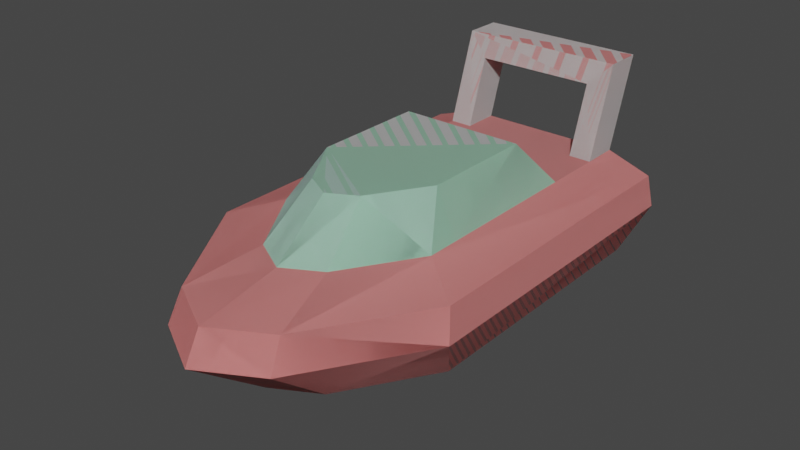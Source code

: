 # Source: attemptAtRotation.blend  (saved by Blender 2.80.75; exported with 4.5.12 LTS)
import bpy
from mathutils import Matrix  # noqa: F401  (used for matrix-valued properties, if any)

bpy.ops.wm.read_factory_settings(use_empty=True)
scene = bpy.context.scene
scene.name = 'Scene'

# ---- collections
col_collection = bpy.data.collections.new('Collection'); scene.collection.children.link(col_collection)

# ---- materials (node trees are filled in below, after node groups)
mat_metaldark = bpy.data.materials.new('metalDark')
mat_metaldark.use_transparent_shadow = False
mat_metaldark.diffuse_color = (0.2667, 0.2667, 0.2667, 1.0)
mat_metalred = bpy.data.materials.new('metalRed')
mat_metalred.use_transparent_shadow = False
mat_metalred.diffuse_color = (0.9098, 0.3333, 0.3255, 1.0)
mat_metallight = bpy.data.materials.new('metalLight')
mat_metallight.use_transparent_shadow = False
mat_metallight.diffuse_color = (0.7686, 0.7686, 0.7686, 1.0)
mat_glass = bpy.data.materials.new('glass')
mat_glass.use_transparent_shadow = False
mat_glass.diffuse_color = (0.7765, 0.902, 0.949, 1.0)
mat_metalgreen = bpy.data.materials.new('metalGreen')
mat_metalgreen.use_transparent_shadow = False
mat_metalgreen.diffuse_color = (0.4431, 0.7882, 0.5843, 1.0)

# ---- material node trees
mat_metaldark.use_nodes = True; mat_metaldark.node_tree.nodes.clear()
_N = mat_metaldark.node_tree.nodes; _L = mat_metaldark.node_tree.links
n0 = _N.new('ShaderNodeBsdfPrincipled'); n0.name = 'Principled BSDF'; n0.location = (0, 300)
n0.distribution = 'GGX'
n0.subsurface_method = 'BURLEY'
n0.inputs[0].default_value = (0.2667, 0.2667, 0.2667, 1.0)
n0.inputs[3].default_value = 1.0
n0.inputs[27].default_value = (0.0, 0.0, 0.0, 1.0)
n0.inputs[28].default_value = 1.0
n1 = _N.new('ShaderNodeOutputMaterial'); n1.name = 'Material Output'; n1.location = (300, 300)
n2 = _N.new('ShaderNodeRGB'); n2.name = 'RGB'; n2.location = (-300, 300)
n2.label = 'Ambient'
n2.outputs[0].default_value = (0.0, 0.0, 0.0, 1.0)
n3 = _N.new('ShaderNodeRGB'); n3.name = 'RGB.001'; n3.location = (-300, 0)
n3.label = 'Specular'
n3.outputs[0].default_value = (0.5, 0.5, 0.5, 1.0)
_L.new(n0.outputs[0], n1.inputs[0])
n1.is_active_output = True
mat_metalred.use_nodes = True; mat_metalred.node_tree.nodes.clear()
_N = mat_metalred.node_tree.nodes; _L = mat_metalred.node_tree.links
n0 = _N.new('ShaderNodeBsdfPrincipled'); n0.name = 'Principled BSDF'; n0.location = (0, 300)
n0.distribution = 'GGX'
n0.subsurface_method = 'BURLEY'
n0.inputs[0].default_value = (0.9098, 0.3333, 0.3255, 1.0)
n0.inputs[3].default_value = 1.0
n0.inputs[27].default_value = (0.0, 0.0, 0.0, 1.0)
n0.inputs[28].default_value = 1.0
n1 = _N.new('ShaderNodeOutputMaterial'); n1.name = 'Material Output'; n1.location = (300, 300)
n2 = _N.new('ShaderNodeRGB'); n2.name = 'RGB'; n2.location = (-300, 300)
n2.label = 'Ambient'
n2.outputs[0].default_value = (0.0, 0.0, 0.0, 1.0)
n3 = _N.new('ShaderNodeRGB'); n3.name = 'RGB.001'; n3.location = (-300, 0)
n3.label = 'Specular'
n3.outputs[0].default_value = (0.5, 0.5, 0.5, 1.0)
_L.new(n0.outputs[0], n1.inputs[0])
n1.is_active_output = True
mat_metallight.use_nodes = True; mat_metallight.node_tree.nodes.clear()
_N = mat_metallight.node_tree.nodes; _L = mat_metallight.node_tree.links
n0 = _N.new('ShaderNodeBsdfPrincipled'); n0.name = 'Principled BSDF'; n0.location = (0, 300)
n0.distribution = 'GGX'
n0.subsurface_method = 'BURLEY'
n0.inputs[0].default_value = (0.7686, 0.7686, 0.7686, 1.0)
n0.inputs[3].default_value = 1.0
n0.inputs[27].default_value = (0.0, 0.0, 0.0, 1.0)
n0.inputs[28].default_value = 1.0
n1 = _N.new('ShaderNodeOutputMaterial'); n1.name = 'Material Output'; n1.location = (300, 300)
n2 = _N.new('ShaderNodeRGB'); n2.name = 'RGB'; n2.location = (-300, 300)
n2.label = 'Ambient'
n2.outputs[0].default_value = (0.0, 0.0, 0.0, 1.0)
n3 = _N.new('ShaderNodeRGB'); n3.name = 'RGB.001'; n3.location = (-300, 0)
n3.label = 'Specular'
n3.outputs[0].default_value = (0.5, 0.5, 0.5, 1.0)
_L.new(n0.outputs[0], n1.inputs[0])
n1.is_active_output = True
mat_glass.use_nodes = True; mat_glass.node_tree.nodes.clear()
_N = mat_glass.node_tree.nodes; _L = mat_glass.node_tree.links
n0 = _N.new('ShaderNodeBsdfPrincipled'); n0.name = 'Principled BSDF'; n0.location = (0, 300)
n0.distribution = 'GGX'
n0.subsurface_method = 'BURLEY'
n0.inputs[0].default_value = (0.7765, 0.902, 0.949, 1.0)
n0.inputs[3].default_value = 1.0
n0.inputs[27].default_value = (0.0, 0.0, 0.0, 1.0)
n0.inputs[28].default_value = 1.0
n1 = _N.new('ShaderNodeOutputMaterial'); n1.name = 'Material Output'; n1.location = (300, 300)
n2 = _N.new('ShaderNodeRGB'); n2.name = 'RGB'; n2.location = (-300, 300)
n2.label = 'Ambient'
n2.outputs[0].default_value = (0.0, 0.0, 0.0, 1.0)
n3 = _N.new('ShaderNodeRGB'); n3.name = 'RGB.001'; n3.location = (-300, 0)
n3.label = 'Specular'
n3.outputs[0].default_value = (0.5, 0.5, 0.5, 1.0)
_L.new(n0.outputs[0], n1.inputs[0])
n1.is_active_output = True
mat_metalgreen.use_nodes = True; mat_metalgreen.node_tree.nodes.clear()
_N = mat_metalgreen.node_tree.nodes; _L = mat_metalgreen.node_tree.links
n0 = _N.new('ShaderNodeBsdfPrincipled'); n0.name = 'Principled BSDF'; n0.location = (0, 300)
n0.distribution = 'GGX'
n0.subsurface_method = 'BURLEY'
n0.inputs[0].default_value = (0.4431, 0.7882, 0.5843, 1.0)
n0.inputs[3].default_value = 1.0
n0.inputs[27].default_value = (0.0, 0.0, 0.0, 1.0)
n0.inputs[28].default_value = 1.0
n1 = _N.new('ShaderNodeOutputMaterial'); n1.name = 'Material Output'; n1.location = (300, 300)
n2 = _N.new('ShaderNodeRGB'); n2.name = 'RGB'; n2.location = (-300, 300)
n2.label = 'Ambient'
n2.outputs[0].default_value = (0.0, 0.0, 0.0, 1.0)
n3 = _N.new('ShaderNodeRGB'); n3.name = 'RGB.001'; n3.location = (-300, 0)
n3.label = 'Specular'
n3.outputs[0].default_value = (0.5, 0.5, 0.5, 1.0)
_L.new(n0.outputs[0], n1.inputs[0])
n1.is_active_output = True

# ---- world
world_world = bpy.data.worlds.new('World'); scene.world = world_world
world_world.use_nodes = True; world_world.node_tree.nodes.clear()
_N = world_world.node_tree.nodes; _L = world_world.node_tree.links
n0 = _N.new('ShaderNodeOutputWorld'); n0.name = 'World Output'; n0.location = (300, 300)
n1 = _N.new('ShaderNodeBackground'); n1.name = 'Background'; n1.location = (10, 300)
n1.inputs[0].default_value = (0.05088, 0.05088, 0.05088, 1.0)
_L.new(n1.outputs[0], n0.inputs[0])
n0.is_active_output = True
world_world.color = (0.05088, 0.05088, 0.05088)
world_world.use_sun_shadow = False
world_world.sun_shadow_jitter_overblur = 0.0

# ---- meshes
me_id13 = bpy.data.meshes.new('ID13')
me_id13.from_pydata([(0.0, 0.0, -0.3796), (0.0, 0.2, -1.156), (0.1781, 0.0, -0.2811), (0.2968, 0.2, -0.9915), (-0.6783, 0.2, -0.3863), (-0.2968, 0.2, -0.9915), (-0.407, 0.0, 0.08206), (-0.1781, 0.0, -0.2811), (-0.2968, 0.2, -0.9915), (0.0, 0.2, -1.156), (-0.1781, 0.0, -0.2811), (0.0, 0.0, -0.3796), (-0.3905, 0.6, -1.469), (-0.2968, 0.2, -0.9915), (-0.8925, 0.6, -0.6725), (-0.6783, 0.2, -0.3863), (-0.3905, 0.6, -1.469), (0.0, 0.6, -1.685), (-0.2968, 0.2, -0.9915), (0.0, 0.2, -1.156), (0.1781, 0.0, -0.2811), (0.2968, 0.2, -0.9915), (0.407, 0.0, 0.08206), (0.6783, 0.2, -0.3863), (0.407, 0.0, 1.485), (0.407, 0.0, 0.08206), (0.6783, 0.2, 1.485), (0.6783, 0.2, -0.3863), (-0.407, 0.0, 1.485), (0.407, 0.0, 1.485), (-0.6783, 0.2, 1.485), (0.6783, 0.2, 1.485), (-0.8925, 0.6, 1.485), (0.8925, 0.6, 1.485), (-0.6783, 0.2, 1.485), (-0.6783, 0.2, -0.3863), (-0.407, 0.0, 1.485), (-0.407, 0.0, 0.08206), (0.0, 0.2, -1.156), (0.0, 0.6, -1.685), (0.2968, 0.2, -0.9915), (0.3905, 0.6, -1.469), (-0.407, 0.0, 1.485), (-0.407, 0.0, 0.08206), (0.407, 0.0, 1.485), (-0.1781, 0.0, -0.2811), (0.0, 0.0, -0.3796), (0.1781, 0.0, -0.2811), (0.407, 0.0, 0.08206), (0.3905, 0.6, -1.469), (0.8925, 0.6, -0.6725), (0.2968, 0.2, -0.9915), (0.6783, 0.2, -0.3863), (-0.8925, 0.6, -0.6725), (-0.6783, 0.2, -0.3863), (-0.8925, 0.6, 1.485), (-0.6783, 0.2, 1.485), (0.8925, 0.6, -0.6725), (0.8925, 0.6, 1.485), (0.6783, 0.2, -0.3863), (0.6783, 0.2, 1.485), (0.1781, 0.0, -0.2811), (0.0, 0.2, -1.156), (0.0, 0.0, -0.3796), (0.2968, 0.2, -0.9915), (-0.407, 0.0, 0.08206), (-0.2968, 0.2, -0.9915), (-0.6783, 0.2, -0.3863), (-0.1781, 0.0, -0.2811), (-0.1781, 0.0, -0.2811), (0.0, 0.2, -1.156), (-0.2968, 0.2, -0.9915), (0.0, 0.0, -0.3796), (0.5511, 1.5, 1.435), (0.4011, 0.9, 1.235), (0.5511, 0.9, 1.235), (0.4011, 1.35, 1.385), (-0.4011, 1.35, 1.385), (-0.5511, 1.5, 1.435), (-0.5511, 0.9, 1.235), (-0.4011, 0.9, 1.235), (0.3905, 0.6, -1.469), (0.371, 0.8, -1.369), (0.8925, 0.6, -0.6725), (0.8479, 0.8, -0.6129), (0.8925, 0.6, -0.6725), (0.371, 0.8, -1.369), (0.3905, 0.6, -1.469), (0.8479, 0.8, -0.6129), (0.5511, 0.9, 1.485), (0.5511, 1.5, 1.435), (0.5511, 0.9, 1.235), (0.5511, 1.5, 1.685), (-0.8925, 0.6, -0.6725), (-0.2968, 0.2, -0.9915), (-0.3905, 0.6, -1.469), (-0.6783, 0.2, -0.3863), (-0.4011, 0.9, 1.485), (-0.4011, 1.35, 1.385), (-0.4011, 0.9, 1.235), (-0.4011, 1.35, 1.635), (0.3905, 0.6, -1.469), (0.0, 0.6, -1.685), (0.371, 0.8, -1.369), (0.0, 0.8, -1.575), (0.371, 0.8, -1.369), (0.0, 0.6, -1.685), (0.3905, 0.6, -1.469), (0.0, 0.8, -1.575), (0.2412, 0.9, -0.8883), (0.5511, 0.9, -0.3966), (0.371, 0.8, -1.369), (0.8479, 0.8, -0.6129), (0.371, 0.8, -1.369), (0.5511, 0.9, -0.3966), (0.2412, 0.9, -0.8883), (0.8479, 0.8, -0.6129), (-0.2968, 0.2, -0.9915), (0.0, 0.6, -1.685), (-0.3905, 0.6, -1.469), (0.0, 0.2, -1.156), (-0.4133, 1.2, 0.583), (0.5511, 0.9, 0.833), (-0.5511, 0.9, 0.833), (0.4133, 1.2, 0.583), (0.407, 0.0, 0.08206), (0.2968, 0.2, -0.9915), (0.1781, 0.0, -0.2811), (0.6783, 0.2, -0.3863), (-0.8479, 0.8, -0.6129), (-0.8479, 0.8, 1.485), (-0.5511, 0.9, -0.3966), (-0.5511, 0.9, 1.485), (-0.5511, 0.9, -0.177), (-0.5511, 0.9, 0.833), (-0.5511, 0.9, 1.235), (-0.5511, 0.9, -0.3966), (-0.8479, 0.8, 1.485), (-0.8479, 0.8, -0.6129), (-0.5511, 0.9, 1.485), (-0.5511, 0.9, -0.177), (-0.5511, 0.9, 0.833), (-0.5511, 0.9, 1.235), (-0.5511, 1.5, 1.685), (-0.4011, 0.9, 1.485), (-0.5511, 0.9, 1.485), (-0.4011, 1.35, 1.635), (0.4011, 1.35, 1.635), (0.5511, 1.5, 1.685), (0.5511, 0.9, 1.485), (0.4011, 0.9, 1.485), (0.5511, 0.9, -0.3966), (0.5511, 0.9, -0.177), (0.8479, 0.8, -0.6129), (0.5511, 0.9, 0.833), (0.5511, 0.9, 1.235), (0.5511, 0.9, 1.485), (0.8479, 0.8, 1.485), (0.8479, 0.8, -0.6129), (0.5511, 0.9, -0.177), (0.5511, 0.9, -0.3966), (0.5511, 0.9, 0.833), (0.5511, 0.9, 1.235), (0.5511, 0.9, 1.485), (0.8479, 0.8, 1.485), (-0.5511, 1.5, 1.435), (-0.5511, 0.9, 1.485), (-0.5511, 0.9, 1.235), (-0.5511, 1.5, 1.685), (0.6783, 0.2, 1.485), (0.407, 0.0, 0.08206), (0.407, 0.0, 1.485), (0.6783, 0.2, -0.3863), (0.0, 0.6, -1.685), (-0.3905, 0.6, -1.469), (0.0, 0.8, -1.575), (-0.371, 0.8, -1.369), (0.0, 0.8, -1.575), (-0.3905, 0.6, -1.469), (0.0, 0.6, -1.685), (-0.371, 0.8, -1.369), (0.4011, 1.35, 1.385), (0.4011, 0.9, 1.485), (0.4011, 0.9, 1.235), (0.4011, 1.35, 1.635), (-0.6783, 0.2, 1.485), (0.407, 0.0, 1.485), (-0.407, 0.0, 1.485), (0.6783, 0.2, 1.485), (-0.8925, 0.6, 1.485), (0.8925, 0.6, 1.485), (-0.8479, 0.8, 1.485), (0.8479, 0.8, 1.485), (-0.5511, 0.9, 1.485), (0.5511, 0.9, 1.485), (-0.4011, 0.9, 1.485), (0.4011, 0.9, 1.485), (-0.3905, 0.6, -1.469), (-0.8925, 0.6, -0.6725), (-0.371, 0.8, -1.369), (-0.8479, 0.8, -0.6129), (-0.371, 0.8, -1.369), (-0.8925, 0.6, -0.6725), (-0.3905, 0.6, -1.469), (-0.8479, 0.8, -0.6129), (-0.8925, 0.6, -0.6725), (-0.8925, 0.6, 1.485), (-0.8479, 0.8, -0.6129), (-0.8479, 0.8, 1.485), (-0.8479, 0.8, -0.6129), (-0.8925, 0.6, 1.485), (-0.8925, 0.6, -0.6725), (-0.8479, 0.8, 1.485), (0.0, 0.8, -1.575), (0.0, 0.9, -1.022), (0.371, 0.8, -1.369), (0.2412, 0.9, -0.8883), (0.371, 0.8, -1.369), (0.0, 0.9, -1.022), (0.0, 0.8, -1.575), (0.2412, 0.9, -0.8883), (-0.407, 0.0, 1.485), (-0.6783, 0.2, -0.3863), (-0.6783, 0.2, 1.485), (-0.407, 0.0, 0.08206), (-0.5511, 0.9, 0.833), (-0.5511, 0.9, 1.235), (0.5511, 0.9, 0.833), (-0.4011, 0.9, 1.235), (-0.4011, 0.9, 1.485), (0.4011, 0.9, 1.235), (0.5511, 0.9, 1.235), (0.4011, 0.9, 1.485), (0.5511, 0.9, 0.833), (-0.5511, 0.9, 1.235), (-0.5511, 0.9, 0.833), (-0.4011, 0.9, 1.235), (-0.4011, 0.9, 1.485), (0.4011, 0.9, 1.235), (0.5511, 0.9, 1.235), (0.4011, 0.9, 1.485), (-0.8479, 0.8, 1.485), (0.8479, 0.8, 1.485), (-0.5511, 0.9, 1.485), (0.5511, 0.9, 1.485), (-0.4011, 0.9, 1.485), (0.4011, 0.9, 1.485), (0.2968, 0.2, -0.9915), (0.0, 0.6, -1.685), (0.0, 0.2, -1.156), (0.3905, 0.6, -1.469), (0.407, 0.0, 1.485), (-0.407, 0.0, 0.08206), (-0.407, 0.0, 1.485), (-0.1781, 0.0, -0.2811), (0.0, 0.0, -0.3796), (0.1781, 0.0, -0.2811), (0.407, 0.0, 0.08206), (-0.371, 0.8, -1.369), (-0.2412, 0.9, -0.8883), (0.0, 0.8, -1.575), (0.0, 0.9, -1.022), (0.0, 0.8, -1.575), (-0.2412, 0.9, -0.8883), (-0.371, 0.8, -1.369), (0.0, 0.9, -1.022), (0.4011, 1.35, 1.635), (-0.4011, 1.35, 1.385), (-0.4011, 1.35, 1.635), (0.4011, 1.35, 1.385), (0.2968, 0.2, -0.9915), (0.8925, 0.6, -0.6725), (0.3905, 0.6, -1.469), (0.6783, 0.2, -0.3863), (-0.8479, 0.8, -0.6129), (-0.5511, 0.9, -0.3966), (-0.371, 0.8, -1.369), (-0.2412, 0.9, -0.8883), (-0.371, 0.8, -1.369), (-0.5511, 0.9, -0.3966), (-0.8479, 0.8, -0.6129), (-0.2412, 0.9, -0.8883), (0.8925, 0.6, -0.6725), (0.8479, 0.8, -0.6129), (0.8925, 0.6, 1.485), (0.8479, 0.8, 1.485), (0.8925, 0.6, 1.485), (0.8479, 0.8, -0.6129), (0.8925, 0.6, -0.6725), (0.8479, 0.8, 1.485), (-0.8925, 0.6, 1.485), (-0.6783, 0.2, -0.3863), (-0.8925, 0.6, -0.6725), (-0.6783, 0.2, 1.485), (0.5511, 1.5, 1.435), (-0.5511, 1.5, 1.685), (-0.5511, 1.5, 1.435), (0.5511, 1.5, 1.685), (0.6783, 0.2, -0.3863), (0.8925, 0.6, 1.485), (0.8925, 0.6, -0.6725), (0.6783, 0.2, 1.485), (0.5511, 0.9, 1.235), (0.4011, 0.9, 1.235), (0.5511, 1.5, 1.435), (0.4011, 1.35, 1.385), (-0.4011, 1.35, 1.385), (-0.5511, 1.5, 1.435), (-0.5511, 0.9, 1.235), (-0.4011, 0.9, 1.235), (0.5511, 0.9, 1.235), (0.5511, 1.5, 1.435), (0.5511, 0.9, 1.485), (0.5511, 1.5, 1.685), (-0.4011, 0.9, 1.235), (-0.4011, 1.35, 1.385), (-0.4011, 0.9, 1.485), (-0.4011, 1.35, 1.635), (-0.5511, 0.9, 0.833), (0.5511, 0.9, 0.833), (-0.4133, 1.2, 0.583), (0.4133, 1.2, 0.583), (-0.4133, 1.2, -0.177), (-0.5511, 0.9, -0.177), (-0.4133, 1.2, 0.583), (-0.5511, 0.9, 0.833), (-0.5511, 0.9, 1.485), (-0.4011, 0.9, 1.485), (-0.5511, 1.5, 1.685), (-0.4011, 1.35, 1.635), (0.4011, 1.35, 1.635), (0.5511, 1.5, 1.685), (0.5511, 0.9, 1.485), (0.4011, 0.9, 1.485), (-0.5511, 0.9, 1.235), (-0.5511, 0.9, 1.485), (-0.5511, 1.5, 1.435), (-0.5511, 1.5, 1.685), (0.4011, 0.9, 1.235), (0.4011, 0.9, 1.485), (0.4011, 1.35, 1.385), (0.4011, 1.35, 1.635), (0.5511, 0.9, -0.177), (0.4133, 1.2, -0.177), (0.5511, 0.9, 0.833), (0.4133, 1.2, 0.583), (-0.4011, 1.35, 1.635), (-0.4011, 1.35, 1.385), (0.4011, 1.35, 1.635), (0.4011, 1.35, 1.385), (-0.4133, 1.2, -0.177), (-0.4133, 1.2, 0.583), (0.4133, 1.2, -0.177), (0.4133, 1.2, 0.583), (-0.5511, 1.5, 1.435), (-0.5511, 1.5, 1.685), (0.5511, 1.5, 1.435), (0.5511, 1.5, 1.685), (-0.2412, 0.9, -0.8883), (-0.1809, 1.2, -0.5458), (0.0, 0.9, -1.022), (0.0, 1.2, -0.6459), (0.2412, 0.9, -0.8883), (0.1809, 1.2, -0.5458), (0.5511, 0.9, -0.3966), (0.4133, 1.2, -0.177), (-0.2412, 0.9, -0.8883), (-0.5511, 0.9, -0.3966), (-0.1809, 1.2, -0.5458), (-0.4133, 1.2, -0.177), (-0.5511, 0.9, -0.3966), (-0.1809, 1.2, -0.5458), (0.0, 1.2, -0.6459), (0.1809, 1.2, -0.5458), (0.0, 0.9, -1.022), (0.0, 1.2, -0.6459), (0.2412, 0.9, -0.8883), (0.1809, 1.2, -0.5458), (0.5511, 0.9, -0.3966), (0.0, 0.9, -1.022), (-0.1809, 1.2, -0.5458), (-0.2412, 0.9, -0.8883), (0.0, 1.2, -0.6459), (-0.4133, 1.2, 0.583), (-0.5511, 0.9, -0.177), (-0.4133, 1.2, -0.177), (-0.5511, 0.9, 0.833), (-0.5511, 0.9, -0.3966), (0.5511, 0.9, -0.3966), (0.1809, 1.2, -0.5458), (0.2412, 0.9, -0.8883), (0.4133, 1.2, -0.177), (0.5511, 0.9, 0.833), (0.4133, 1.2, -0.177), (0.5511, 0.9, -0.177), (0.4133, 1.2, 0.583), (0.5511, 0.9, -0.3966), (-0.1809, 1.2, -0.5458), (-0.5511, 0.9, -0.3966), (-0.2412, 0.9, -0.8883), (-0.4133, 1.2, -0.177), (0.5511, 0.9, 1.485), (0.5511, 0.9, 1.485), (-0.1809, 1.2, -0.5458), (0.4133, 1.2, -0.177), (-0.4133, 1.2, -0.177), (0.0, 1.2, -0.6459), (0.1809, 1.2, -0.5458), (-0.4133, 1.2, 0.583), (0.4133, 1.2, 0.583), (0.2412, 0.9, -0.8883), (0.0, 1.2, -0.6459), (0.0, 0.9, -1.022), (0.1809, 1.2, -0.5458), (-0.5511, 0.9, 1.485), (-0.5511, 0.9, 1.485)], [], [(0, 1, 2), (3, 2, 1), (4, 5, 6), (7, 6, 5), (8, 9, 10), (11, 10, 9), (12, 13, 14), (15, 14, 13), (16, 17, 18), (19, 18, 17), (20, 21, 22), (23, 22, 21), (24, 25, 26), (27, 26, 25), (28, 29, 30), (31, 30, 29), (30, 31, 32), (33, 32, 31), (34, 35, 36), (37, 36, 35), (38, 39, 40), (41, 40, 39), (42, 43, 44), (45, 44, 43), (46, 44, 45), (47, 44, 46), (48, 44, 47), (49, 50, 51), (52, 51, 50), (53, 54, 55), (56, 55, 54), (57, 58, 59), (60, 59, 58), (61, 62, 63), (62, 61, 64), (65, 66, 67), (66, 65, 68), (69, 70, 71), (70, 69, 72), (73, 74, 75), (74, 73, 76), (76, 73, 77), (78, 77, 73), (79, 77, 78), (77, 79, 80), (81, 82, 83), (84, 83, 82), (85, 86, 87), (86, 85, 88), (89, 90, 91), (90, 89, 92), (93, 94, 95), (94, 93, 96), (97, 98, 99), (98, 97, 100), (101, 102, 103), (104, 103, 102), (105, 106, 107), (106, 105, 108), (109, 110, 111), (112, 111, 110), (113, 114, 115), (114, 113, 116), (117, 118, 119), (118, 117, 120), (121, 122, 123), (122, 121, 124), (125, 126, 127), (126, 125, 128), (129, 130, 131), (132, 131, 130), (133, 131, 132), (134, 133, 132), (135, 134, 132), (136, 137, 138), (137, 136, 139), (139, 136, 140), (139, 140, 141), (139, 141, 142), (143, 144, 145), (144, 143, 146), (146, 143, 147), (148, 147, 143), (149, 147, 148), (147, 149, 150), (151, 152, 153), (154, 153, 152), (155, 153, 154), (156, 153, 155), (157, 153, 156), (158, 159, 160), (159, 158, 161), (161, 158, 162), (162, 158, 163), (163, 158, 164), (165, 166, 167), (166, 165, 168), (169, 170, 171), (170, 169, 172), (173, 174, 175), (176, 175, 174), (177, 178, 179), (178, 177, 180), (181, 182, 183), (182, 181, 184), (185, 186, 187), (186, 185, 188), (189, 188, 185), (188, 189, 190), (191, 190, 189), (190, 191, 192), (192, 191, 193), (192, 193, 194), (194, 193, 195), (194, 195, 196), (197, 198, 199), (200, 199, 198), (201, 202, 203), (202, 201, 204), (205, 206, 207), (208, 207, 206), (209, 210, 211), (210, 209, 212), (213, 214, 215), (216, 215, 214), (217, 218, 219), (218, 217, 220), (221, 222, 223), (222, 221, 224), (225, 226, 227), (228, 227, 226), (229, 227, 228), (230, 227, 229), (231, 227, 230), (230, 229, 232), (233, 234, 235), (234, 233, 236), (236, 233, 237), (237, 233, 238), (238, 233, 239), (240, 237, 238), (32, 33, 241), (242, 241, 33), (243, 241, 242), (244, 243, 242), (245, 243, 244), (246, 245, 244), (247, 248, 249), (248, 247, 250), (251, 252, 253), (252, 251, 254), (254, 251, 255), (255, 251, 256), (256, 251, 257), (258, 259, 260), (261, 260, 259), (262, 263, 264), (263, 262, 265), (266, 267, 268), (267, 266, 269), (270, 271, 272), (271, 270, 273), (274, 275, 276), (277, 276, 275), (278, 279, 280), (279, 278, 281), (282, 283, 284), (285, 284, 283), (286, 287, 288), (287, 286, 289), (290, 291, 292), (291, 290, 293), (294, 295, 296), (295, 294, 297), (298, 299, 300), (299, 298, 301), (302, 303, 304), (305, 304, 303), (306, 304, 305), (304, 306, 307), (307, 306, 308), (309, 308, 306), (310, 311, 312), (313, 312, 311), (314, 315, 316), (317, 316, 315), (318, 319, 320), (321, 320, 319), (322, 323, 324), (325, 324, 323), (326, 327, 328), (329, 328, 327), (330, 328, 329), (328, 330, 331), (331, 330, 332), (333, 332, 330), (334, 335, 336), (337, 336, 335), (338, 339, 340), (341, 340, 339), (342, 343, 344), (345, 344, 343), (346, 347, 348), (349, 348, 347), (350, 351, 352), (353, 352, 351), (354, 355, 356), (357, 356, 355), (358, 359, 360), (361, 360, 359), (362, 363, 364), (365, 364, 363), (366, 367, 368), (369, 368, 367), (322, 370, 323), (350, 352, 371), (372, 371, 352), (373, 372, 352), (374, 375, 376), (377, 376, 375), (342, 378, 343), (379, 380, 381), (380, 379, 382), (383, 384, 385), (384, 383, 386), (384, 387, 385), (388, 389, 390), (389, 388, 391), (392, 393, 394), (393, 392, 395), (393, 396, 394), (397, 398, 399), (398, 397, 400), (230, 232, 231), (401, 231, 232), (239, 240, 238), (240, 239, 402), (403, 404, 405), (404, 403, 406), (404, 406, 407), (404, 408, 405), (408, 404, 409), (410, 411, 412), (411, 410, 413), (226, 414, 228), (229, 228, 414), (236, 415, 234), (415, 236, 237)])
me_id13.polygons.foreach_set('material_index', [0, 0, 0, 0, 0, 0, 0, 0, 0, 0, 0, 0, 0, 0, 0, 0, 0, 0, 0, 0, 0, 0, 0, 0, 0, 0, 0, 0, 0, 0, 0, 0, 0, 1, 1, 1, 1, 1, 1, 1, 1, 1, 1, 1, 1, 1, 1, 1, 1, 1, 1, 1, 1, 1, 1, 1, 1, 1, 1, 1, 1, 1, 1, 1, 1, 1, 1, 1, 1, 1, 1, 1, 1, 1, 1, 1, 1, 1, 1, 1, 1, 1, 1, 1, 1, 1, 1, 1, 1, 1, 1, 1, 1, 1, 1, 1, 1, 1, 1, 1, 1, 1, 1, 1, 1, 1, 1, 1, 1, 1, 1, 1, 1, 1, 1, 1, 1, 1, 1, 1, 1, 1, 1, 1, 1, 1, 1, 1, 1, 1, 1, 1, 1, 1, 1, 1, 1, 1, 1, 1, 1, 1, 1, 1, 1, 1, 1, 1, 1, 1, 1, 1, 1, 1, 1, 1, 1, 1, 1, 1, 1, 1, 1, 1, 1, 1, 1, 1, 1, 1, 1, 1, 1, 1, 1, 1, 2, 2, 2, 2, 2, 2, 2, 2, 2, 2, 2, 2, 2, 2, 2, 2, 2, 2, 2, 2, 2, 2, 2, 2, 2, 2, 2, 2, 2, 2, 2, 2, 3, 3, 3, 3, 3, 3, 3, 3, 3, 3, 3, 3, 3, 4, 4, 4, 4, 4, 4, 4, 4, 4, 4, 4, 4, 4, 4, 4, 4, 4, 4, 4, 4, 4, 4, 4, 4, 4, 4, 4])
_uv = me_id13.uv_layers.new(name='ID18')
_uv.uv.foreach_set('vector', [-7.238, 12.54, -22.04, 40.42, 0.7757, 12.54, -8.68, 40.42, 0.7757, 12.54, -22.04, 40.42, -1.374, 31.37, 26.79, 31.37, -11.28, 10.92, 5.622, 10.92, -11.28, 10.92, 26.79, 31.37, 8.68, 40.42, 22.04, 40.42, -0.7757, 12.54, 7.238, 12.54, -0.7757, 12.54, 22.04, 40.42, 40.72, 46.23, 26.79, 25.72, 3.661, 46.23, -1.374, 25.72, 3.661, 46.23, 26.79, 25.72, 14.55, 59.36, 32.13, 59.36, 8.68, 35.27, 22.04, 35.27, 8.68, 35.27, 32.13, 59.36, -5.622, 10.92, -26.79, 31.37, 11.28, 10.92, 1.374, 31.37, 11.28, 10.92, -26.79, 31.37, 58.46, 12.9, 3.231, 12.9, 58.46, 26.17, -15.21, 26.17, 58.46, 26.17, 3.231, 12.9, 16.02, 0.0, -16.02, 0.0, 26.7, 7.874, -26.7, 7.874, 26.7, 7.874, -16.02, 0.0, 26.7, 7.874, -26.7, 7.874, 35.14, 23.62, -35.14, 23.62, 35.14, 23.62, -26.7, 7.874, -58.46, 26.17, 15.21, 26.17, -58.46, 12.9, -3.231, 12.9, -58.46, 12.9, 15.21, 26.17, -22.04, 35.27, -32.13, 59.36, -8.68, 35.27, -14.55, 59.36, -8.68, 35.27, -32.13, 59.36, 16.02, 58.46, 16.02, 3.231, -16.02, 58.46, 7.011, -11.07, -16.02, 58.46, 16.02, 3.231, 0.0, -14.95, -16.02, 58.46, 7.011, -11.07, -7.011, -11.07, -16.02, 58.46, 0.0, -14.95, -16.02, 3.231, -16.02, 58.46, -7.011, -11.07, -40.72, 46.23, -3.661, 46.23, -26.79, 25.72, 1.374, 25.72, -26.79, 25.72, -3.661, 46.23, 26.48, 37.41, 15.21, 19.55, -58.46, 37.41, -58.46, 19.55, -58.46, 37.41, 15.21, 19.55, -26.48, 37.41, 58.46, 37.41, -15.21, 19.55, 58.46, 19.55, -15.21, 19.55, 58.46, 37.41, 0.7757, 12.54, -22.04, 40.42, -7.238, 12.54, -22.04, 40.42, 0.7757, 12.54, -8.68, 40.42, -11.28, 10.92, 26.79, 31.37, -1.374, 31.37, 26.79, 31.37, -11.28, 10.92, 5.622, 10.92, -0.7757, 12.54, 22.04, 40.42, 8.68, 40.42, 22.04, 40.42, -0.7757, 12.54, 7.238, 12.54, 21.7, 73.89, 15.79, 48.99, 21.7, 48.99, 15.79, 48.99, 21.7, 73.89, 15.79, 67.67, 15.79, 67.67, 21.7, 73.89, -15.79, 67.67, -21.7, 73.89, -15.79, 67.67, 21.7, 73.89, -21.7, 48.99, -15.79, 67.67, -21.7, 73.89, -15.79, 67.67, -21.7, 48.99, -15.79, 48.99, -40.72, 7.912, -37.82, 16.25, -3.661, 7.912, -2.612, 16.25, -3.661, 7.912, -37.82, 16.25, -3.661, 7.912, -37.82, 16.25, -40.72, 7.912, -37.82, 16.25, -3.661, 7.912, -2.612, 16.25, 58.46, 35.43, 56.5, 59.06, 48.62, 35.43, 56.5, 59.06, 58.46, 35.43, 66.34, 59.06, 3.661, 46.23, 26.79, 25.72, 40.72, 46.23, 26.79, 25.72, 3.661, 46.23, -1.374, 25.72, 58.46, 35.43, 54.53, 53.15, 48.62, 35.43, 54.53, 53.15, 58.46, 35.43, 64.37, 53.15, -14.55, -3.937, -32.13, -3.937, -13.33, 4.805, -30.02, 4.805, -13.33, 4.805, -32.13, -3.937, -13.33, 4.805, -32.13, -3.937, -14.55, -3.937, -32.13, -3.937, -13.33, 4.805, -30.02, 4.805, -24.52, -16.41, -1.638, -16.41, -37.82, -31.36, -2.612, -31.36, -37.82, -31.36, -1.638, -16.41, -37.82, -31.36, -1.638, -16.41, -24.52, -16.41, -1.638, -16.41, -37.82, -31.36, -2.612, -31.36, 8.68, 35.27, 32.13, 59.36, 14.55, 59.36, 32.13, 59.36, 8.68, 35.27, 22.04, 35.27, 16.27, 21.55, -21.7, 6.186, 21.7, 6.186, -21.7, 6.186, 16.27, 21.55, -16.27, 21.55, 11.28, 10.92, -26.79, 31.37, -5.622, 10.92, -26.79, 31.37, 11.28, 10.92, 1.374, 31.37, 24.13, -21.58, -58.46, -21.58, 15.61, -9.247, -58.46, -9.247, 15.61, -9.247, -58.46, -21.58, 6.97, -9.247, 15.61, -9.247, -58.46, -9.247, -32.8, -9.247, 6.97, -9.247, -58.46, -9.247, -48.62, -9.247, -32.8, -9.247, -58.46, -9.247, 15.61, -9.247, -58.46, -21.58, 24.13, -21.58, -58.46, -21.58, 15.61, -9.247, -58.46, -9.247, -58.46, -9.247, 15.61, -9.247, 6.97, -9.247, -58.46, -9.247, 6.97, -9.247, -32.8, -9.247, -58.46, -9.247, -32.8, -9.247, -48.62, -9.247, 21.7, 77.0, 15.79, 52.1, 21.7, 52.1, 15.79, 52.1, 21.7, 77.0, 15.79, 70.78, 15.79, 70.78, 21.7, 77.0, -15.79, 70.78, -21.7, 77.0, -15.79, 70.78, 21.7, 77.0, -21.7, 52.1, -15.79, 70.78, -21.7, 77.0, -15.79, 70.78, -21.7, 52.1, -15.79, 52.1, -15.61, -9.247, -6.97, -9.247, -24.13, -21.58, 32.8, -9.247, -24.13, -21.58, -6.97, -9.247, 48.62, -9.247, -24.13, -21.58, 32.8, -9.247, 58.46, -9.247, -24.13, -21.58, 48.62, -9.247, 58.46, -21.58, -24.13, -21.58, 58.46, -9.247, -24.13, -21.58, -6.97, -9.247, -15.61, -9.247, -6.97, -9.247, -24.13, -21.58, 32.8, -9.247, 32.8, -9.247, -24.13, -21.58, 48.62, -9.247, 48.62, -9.247, -24.13, -21.58, 58.46, -9.247, 58.46, -9.247, -24.13, -21.58, 58.46, -21.58, -56.5, 59.06, -58.46, 35.43, -48.62, 35.43, -58.46, 35.43, -56.5, 59.06, -66.34, 59.06, 58.46, 26.17, 3.231, 12.9, 58.46, 12.9, 3.231, 12.9, 58.46, 26.17, -15.21, 26.17, 32.13, -3.937, 14.55, -3.937, 30.02, 4.805, 13.33, 4.805, 30.02, 4.805, 14.55, -3.937, 30.02, 4.805, 14.55, -3.937, 32.13, -3.937, 14.55, -3.937, 30.02, 4.805, 13.33, 4.805, -54.53, 53.15, -58.46, 35.43, -48.62, 35.43, -58.46, 35.43, -54.53, 53.15, -64.37, 53.15, 26.7, 7.874, -16.02, 0.0, 16.02, 0.0, -16.02, 0.0, 26.7, 7.874, -26.7, 7.874, 35.14, 23.62, -26.7, 7.874, 26.7, 7.874, -26.7, 7.874, 35.14, 23.62, -35.14, 23.62, 33.38, 31.5, -35.14, 23.62, 35.14, 23.62, -35.14, 23.62, 33.38, 31.5, -33.38, 31.5, -33.38, 31.5, 33.38, 31.5, 21.7, 35.43, -33.38, 31.5, 21.7, 35.43, -21.7, 35.43, -21.7, 35.43, 21.7, 35.43, 15.79, 35.43, -21.7, 35.43, 15.79, 35.43, -15.79, 35.43, 40.72, 7.912, 3.661, 7.912, 37.82, 16.25, 2.612, 16.25, 37.82, 16.25, 3.661, 7.912, 37.82, 16.25, 3.661, 7.912, 40.72, 7.912, 3.661, 7.912, 37.82, 16.25, 2.612, 16.25, 26.48, 15.4, -58.46, 15.4, 24.13, 23.47, -58.46, 23.47, 24.13, 23.47, -58.46, 15.4, 24.13, 23.47, -58.46, 15.4, 26.48, 15.4, -58.46, 15.4, 24.13, 23.47, -58.46, 23.47, -30.02, -46.74, -19.48, -27.3, -13.33, -46.74, -8.629, -27.3, -13.33, -46.74, -19.48, -27.3, -13.33, -46.74, -19.48, -27.3, -30.02, -46.74, -19.48, -27.3, -13.33, -46.74, -8.629, -27.3, -58.46, 12.9, 15.21, 26.17, -58.46, 26.17, 15.21, 26.17, -58.46, 12.9, -3.231, 12.9, -21.7, 32.8, -21.7, 48.62, 21.7, 32.8, -15.79, 48.62, 21.7, 32.8, -21.7, 48.62, -15.79, 58.46, 21.7, 32.8, -15.79, 48.62, 15.79, 48.62, 21.7, 32.8, -15.79, 58.46, 21.7, 48.62, 21.7, 32.8, 15.79, 48.62, 15.79, 48.62, -15.79, 58.46, 15.79, 58.46, 21.7, 32.8, -21.7, 48.62, -21.7, 32.8, -21.7, 48.62, 21.7, 32.8, -15.79, 48.62, -15.79, 48.62, 21.7, 32.8, -15.79, 58.46, -15.79, 58.46, 21.7, 32.8, 15.79, 48.62, 15.79, 48.62, 21.7, 32.8, 21.7, 48.62, 15.79, 58.46, -15.79, 58.46, 15.79, 48.62, 35.14, 23.62, -35.14, 23.62, 33.38, 31.5, -33.38, 31.5, 33.38, 31.5, -35.14, 23.62, 21.7, 35.43, 33.38, 31.5, -33.38, 31.5, -21.7, 35.43, 21.7, 35.43, -33.38, 31.5, 15.79, 35.43, 21.7, 35.43, -21.7, 35.43, -15.79, 35.43, 15.79, 35.43, -21.7, 35.43, -8.68, 35.27, -32.13, 59.36, -22.04, 35.27, -32.13, 59.36, -8.68, 35.27, -14.55, 59.36, -16.02, 58.46, 16.02, 3.231, 16.02, 58.46, 16.02, 3.231, -16.02, 58.46, 7.011, -11.07, 7.011, -11.07, -16.02, 58.46, 0.0, -14.95, 0.0, -14.95, -16.02, 58.46, -7.011, -11.07, -7.011, -11.07, -16.02, 58.46, -16.02, 3.231, 13.33, -46.74, 8.629, -27.3, 30.02, -46.74, 19.48, -27.3, 30.02, -46.74, 8.629, -27.3, 30.02, -46.74, 8.629, -27.3, 13.33, -46.74, 8.629, -27.3, 30.02, -46.74, 19.48, -27.3, -15.79, 64.37, 15.79, 54.53, 15.79, 64.37, 15.79, 54.53, -15.79, 64.37, -15.79, 54.53, -26.79, 25.72, -3.661, 46.23, -40.72, 46.23, -3.661, 46.23, -26.79, 25.72, 1.374, 25.72, 2.612, -31.36, 1.638, -16.41, 37.82, -31.36, 24.52, -16.41, 37.82, -31.36, 1.638, -16.41, 37.82, -31.36, 1.638, -16.41, 2.612, -31.36, 1.638, -16.41, 37.82, -31.36, 24.52, -16.41, -26.48, 15.4, -24.13, 23.47, 58.46, 15.4, 58.46, 23.47, 58.46, 15.4, -24.13, 23.47, 58.46, 15.4, -24.13, 23.47, -26.48, 15.4, -24.13, 23.47, 58.46, 15.4, 58.46, 23.47, -58.46, 37.41, 15.21, 19.55, 26.48, 37.41, 15.21, 19.55, -58.46, 37.41, -58.46, 19.55, 21.7, 56.5, -21.7, 66.34, -21.7, 56.5, -21.7, 66.34, 21.7, 56.5, 21.7, 66.34, -15.21, 19.55, 58.46, 37.41, -26.48, 37.41, 58.46, 37.41, -15.21, 19.55, 58.46, 19.55, 21.7, 48.99, 15.79, 48.99, 21.7, 73.89, 15.79, 67.67, 21.7, 73.89, 15.79, 48.99, -15.79, 67.67, 21.7, 73.89, 15.79, 67.67, 21.7, 73.89, -15.79, 67.67, -21.7, 73.89, -21.7, 73.89, -15.79, 67.67, -21.7, 48.99, -15.79, 48.99, -21.7, 48.99, -15.79, 67.67, 48.62, 35.43, 56.5, 59.06, 58.46, 35.43, 66.34, 59.06, 58.46, 35.43, 56.5, 59.06, 48.62, 35.43, 54.53, 53.15, 58.46, 35.43, 64.37, 53.15, 58.46, 35.43, 54.53, 53.15, 21.7, 6.186, -21.7, 6.186, 16.27, 21.55, -16.27, 21.55, 16.27, 21.55, -21.7, 6.186, 6.97, 36.1, 6.97, 23.12, -22.95, 36.1, -32.8, 23.12, -22.95, 36.1, 6.97, 23.12, 21.7, 52.1, 15.79, 52.1, 21.7, 77.0, 15.79, 70.78, 21.7, 77.0, 15.79, 52.1, -15.79, 70.78, 21.7, 77.0, 15.79, 70.78, 21.7, 77.0, -15.79, 70.78, -21.7, 77.0, -21.7, 77.0, -15.79, 70.78, -21.7, 52.1, -15.79, 52.1, -21.7, 52.1, -15.79, 70.78, -48.62, 35.43, -58.46, 35.43, -56.5, 59.06, -66.34, 59.06, -56.5, 59.06, -58.46, 35.43, -48.62, 35.43, -58.46, 35.43, -54.53, 53.15, -64.37, 53.15, -54.53, 53.15, -58.46, 35.43, -6.97, 23.12, -6.97, 36.1, 32.8, 23.12, 22.95, 36.1, 32.8, 23.12, -6.97, 36.1, 15.79, 64.37, 15.79, 54.53, -15.79, 64.37, -15.79, 54.53, -15.79, 64.37, 15.79, 54.53, -16.27, -6.97, -16.27, 22.95, 16.27, -6.97, 16.27, 22.95, 16.27, -6.97, -16.27, 22.95, -21.7, 56.5, -21.7, 66.34, 21.7, 56.5, 21.7, 66.34, 21.7, 56.5, -21.7, 66.34, 8.629, -2.162, 4.176, 15.35, 19.48, -2.162, 12.32, 15.35, 19.48, -2.162, 4.176, 15.35, -24.52, 11.53, -14.38, 26.48, -1.638, 11.53, 2.781, 26.48, -1.638, 11.53, -14.38, 26.48, 24.52, 11.53, 1.638, 11.53, 14.38, 26.48, -2.781, 26.48, 14.38, 26.48, 1.638, 11.53, 6.97, 36.1, 15.61, 23.12, 6.97, 23.12, -16.27, -6.97, 16.27, -6.97, -7.121, -21.49, 0.0, -25.43, -7.121, -21.49, 16.27, -6.97, 7.121, -21.49, 0.0, -25.43, 16.27, -6.97, -19.48, -2.162, -12.32, 15.35, -8.629, -2.162, -4.176, 15.35, -8.629, -2.162, -12.32, 15.35, -6.97, 23.12, -15.61, 23.12, -6.97, 36.1, 19.48, -2.162, 4.176, 15.35, 8.629, -2.162, 4.176, 15.35, 19.48, -2.162, 12.32, 15.35, -22.95, 36.1, 6.97, 23.12, 6.97, 36.1, 6.97, 23.12, -22.95, 36.1, -32.8, 23.12, 6.97, 23.12, 15.61, 23.12, 6.97, 36.1, -1.638, 11.53, -14.38, 26.48, -24.52, 11.53, -14.38, 26.48, -1.638, 11.53, 2.781, 26.48, 32.8, 23.12, -6.97, 36.1, -6.97, 23.12, -6.97, 36.1, 32.8, 23.12, 22.95, 36.1, -6.97, 36.1, -15.61, 23.12, -6.97, 23.12, 14.38, 26.48, 1.638, 11.53, 24.52, 11.53, 1.638, 11.53, 14.38, 26.48, -2.781, 26.48, 15.79, 48.62, 15.79, 58.46, 21.7, 48.62, 21.7, 58.46, 21.7, 48.62, 15.79, 58.46, 21.7, 48.62, 15.79, 58.46, 15.79, 48.62, 15.79, 58.46, 21.7, 48.62, 21.7, 58.46, -7.121, -21.49, 16.27, -6.97, -16.27, -6.97, 16.27, -6.97, -7.121, -21.49, 0.0, -25.43, 16.27, -6.97, 0.0, -25.43, 7.121, -21.49, 16.27, -6.97, -16.27, 22.95, -16.27, -6.97, -16.27, 22.95, 16.27, -6.97, 16.27, 22.95, -8.629, -2.162, -12.32, 15.35, -19.48, -2.162, -12.32, 15.35, -8.629, -2.162, -4.176, 15.35, -21.7, 48.62, -21.7, 58.46, -15.79, 48.62, -15.79, 58.46, -15.79, 48.62, -21.7, 58.46, -15.79, 48.62, -21.7, 58.46, -21.7, 48.62, -21.7, 58.46, -15.79, 48.62, -15.79, 58.46])
me_id13.materials.append(mat_metaldark)
me_id13.materials.append(mat_metalred)
me_id13.materials.append(mat_metallight)
me_id13.materials.append(mat_glass)
me_id13.materials.append(mat_metalgreen)
me_id13.use_remesh_preserve_volume = False
me_id13.use_remesh_preserve_attributes = False
me_id13.use_mirror_vertex_groups = False
me_id13.update()

# ---- objects
ob_boat_017 = bpy.data.objects.new('boat_017', me_id13)

# ---- transforms, parenting, visibility, modifiers, constraints
ob_boat_017.location = (0.0, 0.0, 0.0)
ob_boat_017.rotation_euler = (1.571, 0.0, 3.142)
ob_boat_017.lineart.crease_threshold = 0.0

# ---- collection membership
col_collection.objects.link(ob_boat_017)

# ---- scene / render settings (as saved in the file)
scene.frame_start = 1; scene.frame_end = 250; scene.frame_set(1)
scene.render.engine = 'BLENDER_EEVEE_NEXT'
scene.cycles.use_denoising = False
scene.cycles.samples = 128
scene.cycles.sampling_pattern = 'TABULATED_SOBOL'
scene.cycles.use_adaptive_sampling = False
scene.cycles.use_light_tree = False
scene.view_settings.view_transform = 'Filmic'
bpy.context.view_layer.update()

# ---- added for rendering (the .blend has no active camera and no usable light): camera, sun
cam_auto = bpy.data.cameras.new('AutoCamera')
cam_auto.lens = 50.0
cam_auto.sensor_width = 36.0
cam_auto.clip_end = 1000.0
ob_auto_camera = bpy.data.objects.new('AutoCamera', cam_auto)
scene.collection.objects.link(ob_auto_camera)
ob_auto_camera.location = (3.79152, -4.54982, 3.78321)
ob_auto_camera.rotation_euler = (1.09748, -7.21219e-08, 0.694738)
scene.camera = ob_auto_camera
light_auto_sun = bpy.data.lights.new('AutoSun', 'SUN')
light_auto_sun.energy = 3.0
light_auto_sun.angle = 0.0523599
ob_auto_sun = bpy.data.objects.new('AutoSun', light_auto_sun)
scene.collection.objects.link(ob_auto_sun)
ob_auto_sun.rotation_euler = (0.872665, 0.174533, 0.523599)
bpy.context.view_layer.update()
